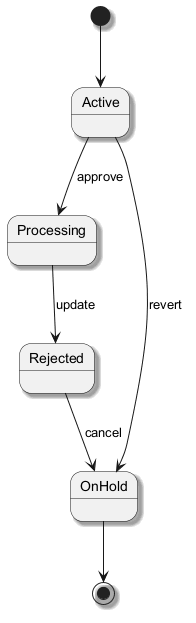

The diagram above was rendered by PlantUML. Its source (embedded in the PNG):
@startuml
skinparam backgroundColor #FFFFFF
skinparam classBackgroundColor #E8F4FA
skinparam classBorderColor #2C7DA0
skinparam shadowing true
[*] --> Active
Active --> Processing : approve
Processing --> Rejected : update
Rejected --> OnHold : cancel
Active --> OnHold : revert
OnHold --> [*]
@enduml